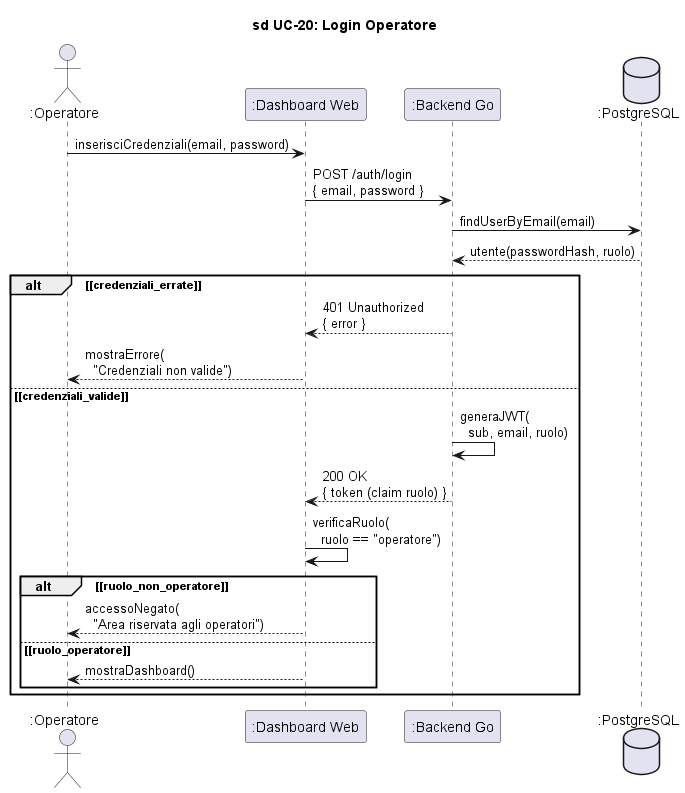

The diagram above was rendered by PlantUML. Its source (embedded in the PNG):
@startuml sd_UC20_LoginOperatore

title sd UC-20: Login Operatore

skinparam hyperlinkColor black
skinparam hyperlinkUnderline false

actor ":Operatore" as Operatore
participant ":Dashboard Web" as Dash
participant ":Backend Go" as Backend
database ":PostgreSQL" as DB

Operatore -> Dash : inserisciCredenziali(email, password)

Dash -> Backend : POST /auth/login\n{ email, password }

Backend -> DB : findUserByEmail(email)
DB --> Backend : utente(passwordHash, ruolo)

alt ~[credenziali_errate~]
    Backend --> Dash : 401 Unauthorized\n{ error }
    Dash --> Operatore : mostraErrore(\n  "Credenziali non valide")
else ~[credenziali_valide~]
    Backend -> Backend : generaJWT(\n  sub, email, ruolo)
    Backend --> Dash : 200 OK\n{ token (claim ruolo) }
    Dash -> Dash : verificaRuolo(\n  ruolo == "operatore")
    alt ~[ruolo_non_operatore~]
        Dash --> Operatore : accessoNegato(\n  "Area riservata agli operatori")
    else ~[ruolo_operatore~]
        Dash --> Operatore : mostraDashboard()
    end
end

@enduml